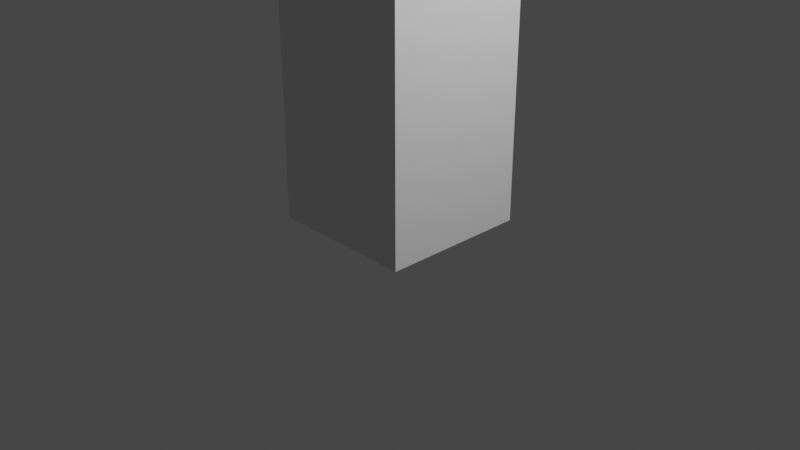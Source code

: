 # Source: Importing_Referance_Image.blend  (saved by Blender 2.92.15; exported with 4.5.12 LTS)
import bpy
from mathutils import Matrix  # noqa: F401  (used for matrix-valued properties, if any)

bpy.ops.wm.read_factory_settings(use_empty=True)
scene = bpy.context.scene
scene.name = 'Scene'

# ---- collections
col_collection = bpy.data.collections.new('Collection'); scene.collection.children.link(col_collection)

# ---- world
world_world = bpy.data.worlds.new('World'); scene.world = world_world
world_world.use_nodes = True; world_world.node_tree.nodes.clear()
_N = world_world.node_tree.nodes; _L = world_world.node_tree.links
n0 = _N.new('ShaderNodeOutputWorld'); n0.name = 'World Output'; n0.location = (300, 300)
n1 = _N.new('ShaderNodeBackground'); n1.name = 'Background'; n1.location = (10, 300)
n1.inputs[0].default_value = (0.05088, 0.05088, 0.05088, 1.0)
_L.new(n1.outputs[0], n0.inputs[0])
n0.is_active_output = True
world_world.color = (0.05088, 0.05088, 0.05088)
world_world.use_sun_shadow = False
world_world.sun_shadow_jitter_overblur = 0.0

# ---- cameras
cam_camera = bpy.data.cameras.new('Camera')
cam_camera.clip_end = 100.0
cam_camera.ortho_scale = 7.314

# ---- lights
light_light = bpy.data.lights.new('Light', 'POINT')
light_light.transmission_factor = 0.0
light_light.energy = 1000.0
light_light.shadow_soft_size = 0.1
light_light.shadow_maximum_resolution = 0.006
light_light.use_absolute_resolution = True

# ---- meshes
me_cube_001 = bpy.data.meshes.new('Cube.001')
me_cube_001.from_pydata([(-1.0, -1.0, -1.0), (-1.0, -1.0, 1.0), (-1.0, 1.0, -1.0), (-1.0, 1.0, 1.0), (1.0, -1.0, -1.0), (1.0, -1.0, 1.0), (1.0, 1.0, -1.0), (1.0, 1.0, 1.0)], [], [(0, 1, 3, 2), (2, 3, 7, 6), (6, 7, 5, 4), (4, 5, 1, 0), (2, 6, 4, 0), (7, 3, 1, 5)])
_uv = me_cube_001.uv_layers.new(name='UVMap')
_uv.uv.foreach_set('vector', [0.375, 0.0, 0.625, 0.0, 0.625, 0.25, 0.375, 0.25, 0.375, 0.25, 0.625, 0.25, 0.625, 0.5, 0.375, 0.5, 0.375, 0.5, 0.625, 0.5, 0.625, 0.75, 0.375, 0.75, 0.375, 0.75, 0.625, 0.75, 0.625, 1.0, 0.375, 1.0, 0.125, 0.5, 0.375, 0.5, 0.375, 0.75, 0.125, 0.75, 0.625, 0.5, 0.875, 0.5, 0.875, 0.75, 0.625, 0.75])
me_cube_001.use_remesh_fix_poles = True
me_cube_001.use_remesh_preserve_attributes = False
me_cube_001.use_mirror_vertex_groups = False
me_cube_001.update()

# ---- objects
ob_light = bpy.data.objects.new('Light', light_light)
ob_camera = bpy.data.objects.new('Camera', cam_camera)
ob_cube = bpy.data.objects.new('Cube', me_cube_001)
ob_pin_img_2 = bpy.data.objects.new('Pin img 2', None)
ob_pin_img_1 = bpy.data.objects.new('Pin img 1', None)

# ---- transforms, parenting, visibility, modifiers, constraints
ob_light.location = (4.076, 1.005, 5.904)
ob_light.rotation_euler = (0.6503, 0.05522, 1.866)
ob_light.lock_rotations_4d = False
ob_light.empty_display_type = 'ARROWS'
ob_light.color = (0.0, 0.0, 0.0, 0.0)
ob_light.lineart.crease_threshold = 0.0
ob_camera.location = (7.359, -6.926, 4.958)
ob_camera.rotation_euler = (1.109, 0.0, 0.8149)
ob_camera.lock_rotations_4d = False
ob_camera.empty_display_type = 'ARROWS'
ob_camera.color = (0.0, 0.0, 0.0, 0.0)
ob_camera.display_type = 'WIRE'
ob_camera.lineart.crease_threshold = 0.0
ob_cube.location = (0.0, 0.0, 2.5)
ob_cube.scale = (0.79, 0.79, 2.5)
ob_cube.lineart.crease_threshold = 0.0
ob_pin_img_2.location = (0.0, 0.0, 2.5)
ob_pin_img_2.rotation_euler = (1.571, -0.0, -0.0)
ob_pin_img_2.empty_display_type = 'IMAGE'
ob_pin_img_2.empty_display_size = 5.0
ob_pin_img_2.empty_image_offset = (-0.495, -0.5)
ob_pin_img_2.lineart.crease_threshold = 0.0
ob_pin_img_1.location = (0.0, 0.0, 2.5)
ob_pin_img_1.rotation_euler = (1.571, -0.0, 1.571)
ob_pin_img_1.empty_display_type = 'IMAGE'
ob_pin_img_1.empty_display_size = 5.0
ob_pin_img_1.lineart.crease_threshold = 0.0

# ---- collection membership
col_collection.objects.link(ob_light)
col_collection.objects.link(ob_camera)
col_collection.objects.link(ob_cube)
col_collection.objects.link(ob_pin_img_2)
col_collection.objects.link(ob_pin_img_1)

# ---- scene / render settings (as saved in the file)
scene.camera = ob_camera
scene.frame_start = 1; scene.frame_end = 250; scene.frame_set(1)
scene.render.engine = 'BLENDER_EEVEE_NEXT'
scene.cycles.use_denoising = False
scene.cycles.samples = 128
scene.cycles.sampling_pattern = 'TABULATED_SOBOL'
scene.cycles.use_adaptive_sampling = False
scene.cycles.use_light_tree = False
scene.view_settings.view_transform = 'Filmic'
bpy.context.view_layer.update()
